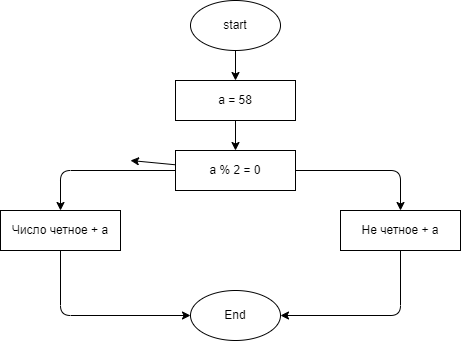

The diagram above was exported from draw.io. Its source (the exported page's mxGraphModel, read from the mxfile embedded in the PNG):
<mxGraphModel dx="431" dy="498" grid="1" gridSize="10" guides="1" tooltips="1" connect="1" arrows="1" fold="1" page="1" pageScale="1" pageWidth="827" pageHeight="1169" math="0" shadow="0">
  <root>
    <mxCell id="0" />
    <mxCell id="1" parent="0" />
    <mxCell id="4" value="" style="edgeStyle=none;html=1;" parent="1" source="2" target="3" edge="1">
      <mxGeometry relative="1" as="geometry" />
    </mxCell>
    <mxCell id="2" value="start" style="ellipse;whiteSpace=wrap;html=1;" parent="1" vertex="1">
      <mxGeometry x="280" y="30" width="90" height="50" as="geometry" />
    </mxCell>
    <mxCell id="6" value="" style="edgeStyle=none;html=1;" parent="1" source="3" target="5" edge="1">
      <mxGeometry relative="1" as="geometry" />
    </mxCell>
    <mxCell id="3" value="a = 58" style="whiteSpace=wrap;html=1;" parent="1" vertex="1">
      <mxGeometry x="265" y="110" width="120" height="40" as="geometry" />
    </mxCell>
    <mxCell id="8" value="" style="edgeStyle=none;html=1;" parent="1" source="5" target="7" edge="1">
      <mxGeometry relative="1" as="geometry">
        <Array as="points">
          <mxPoint x="150" y="200" />
        </Array>
      </mxGeometry>
    </mxCell>
    <mxCell id="10" value="" style="edgeStyle=none;html=1;" parent="1" source="5" target="9" edge="1">
      <mxGeometry relative="1" as="geometry">
        <Array as="points">
          <mxPoint x="490" y="200" />
        </Array>
      </mxGeometry>
    </mxCell>
    <mxCell id="14" style="edgeStyle=none;html=1;" edge="1" parent="1" source="5">
      <mxGeometry relative="1" as="geometry">
        <mxPoint x="220" y="190" as="targetPoint" />
      </mxGeometry>
    </mxCell>
    <mxCell id="5" value="a % 2 = 0" style="whiteSpace=wrap;html=1;" parent="1" vertex="1">
      <mxGeometry x="265" y="180" width="120" height="40" as="geometry" />
    </mxCell>
    <mxCell id="12" style="edgeStyle=none;html=1;entryX=0;entryY=0.5;entryDx=0;entryDy=0;" parent="1" source="7" target="11" edge="1">
      <mxGeometry relative="1" as="geometry">
        <Array as="points">
          <mxPoint x="150" y="345" />
        </Array>
      </mxGeometry>
    </mxCell>
    <mxCell id="7" value="Число четное + a" style="whiteSpace=wrap;html=1;" parent="1" vertex="1">
      <mxGeometry x="90" y="240" width="120" height="40" as="geometry" />
    </mxCell>
    <mxCell id="13" style="edgeStyle=none;html=1;entryX=1;entryY=0.5;entryDx=0;entryDy=0;" parent="1" source="9" target="11" edge="1">
      <mxGeometry relative="1" as="geometry">
        <Array as="points">
          <mxPoint x="490" y="345" />
        </Array>
      </mxGeometry>
    </mxCell>
    <mxCell id="9" value="Не четное + a" style="whiteSpace=wrap;html=1;" parent="1" vertex="1">
      <mxGeometry x="430" y="240" width="120" height="40" as="geometry" />
    </mxCell>
    <mxCell id="11" value="End" style="ellipse;whiteSpace=wrap;html=1;" parent="1" vertex="1">
      <mxGeometry x="280" y="320" width="90" height="50" as="geometry" />
    </mxCell>
  </root>
</mxGraphModel>